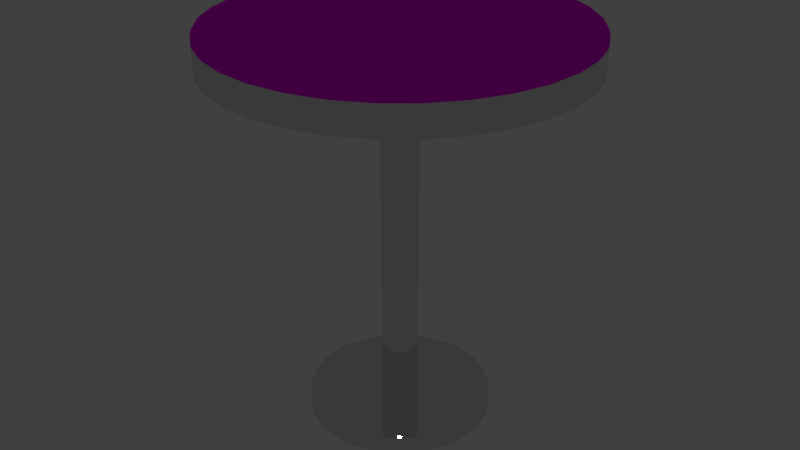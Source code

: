 # Source: Stool.blend  (saved by Blender 2.79.0; exported with 4.5.12 LTS)
import bpy
from mathutils import Matrix  # noqa: F401  (used for matrix-valued properties, if any)

bpy.ops.wm.read_factory_settings(use_empty=True)
scene = bpy.context.scene
scene.name = 'Scene'

# ---- collections
col_collection_1 = bpy.data.collections.new('Collection 1'); scene.collection.children.link(col_collection_1)

# ---- images (referenced by path relative to the original .blend; pixels are not part of the script)
import os
ASSET_DIR = os.environ.get("B2B_ASSET_DIR", "")  # directory of the original .blend (textures are referenced by path, not embedded)
HERE = os.path.dirname(os.path.abspath(__file__))  # packed textures are extracted next to this script under _unpacked/

def load_image(name, relpath, width, height, colorspace="sRGB"):
    """Load a texture the original file referenced (path relative to the .blend, or extracted next to this script)."""
    p = next((c for c in (os.path.join(HERE, relpath), os.path.join(ASSET_DIR, relpath)) if relpath and os.path.exists(c)), "")
    if p:
        img = bpy.data.images.load(p, check_existing=True)
        img.name = name
    else:  # same state as the original file: an image datablock whose file is absent (Cycles renders it pink)
        img = bpy.data.images.new(name, width, height)
        img.source = "FILE"
        img.filepath = "//" + (relpath or name)
    img.colorspace_settings.name = colorspace
    return img
img_leather_jpg = load_image('Leather.jpg', 'Leather.jpg', 1024, 1024, 'sRGB')

# ---- materials (node trees are filled in below, after node groups)
mat_material_001 = bpy.data.materials.new('Material.001')
mat_material_001.alpha_threshold = 0.0
mat_material_001.roughness = 0.5
mat_material_002 = bpy.data.materials.new('Material.002')
mat_material_002.alpha_threshold = 0.0
mat_material_002.roughness = 0.5

# ---- material node trees
mat_material_001.use_nodes = True; mat_material_001.node_tree.nodes.clear()
_N = mat_material_001.node_tree.nodes; _L = mat_material_001.node_tree.links
n0 = _N.new('ShaderNodeOutputMaterial'); n0.name = 'Material Output'; n0.location = (300, 300)
n1 = _N.new('ShaderNodeTexImage'); n1.name = 'Image Texture'; n1.location = (-180, 300)
n1.width = 140
n1.image = img_leather_jpg
n2 = _N.new('ShaderNodeBsdfAnisotropic'); n2.name = 'Glossy BSDF'; n2.location = (10, 300)
n2.distribution = 'GGX'
n2.inputs[1].default_value = 0.0
_L.new(n2.outputs[0], n0.inputs[0])
_L.new(n1.outputs[0], n2.inputs[0])
n0.is_active_output = True
mat_material_002.use_nodes = True; mat_material_002.node_tree.nodes.clear()
_N = mat_material_002.node_tree.nodes; _L = mat_material_002.node_tree.links
n0 = _N.new('ShaderNodeOutputMaterial'); n0.name = 'Material Output'; n0.location = (300, 300)
n1 = _N.new('ShaderNodeBsdfAnisotropic'); n1.name = 'Glossy BSDF'; n1.location = (10, 300)
n1.distribution = 'GGX'
n1.inputs[1].default_value = 0.0
_L.new(n1.outputs[0], n0.inputs[0])
n0.is_active_output = True

# ---- world
world_world = bpy.data.worlds.new('World'); scene.world = world_world
world_world.color = (0.05088, 0.05088, 0.05088)
world_world.use_sun_shadow = False
world_world.sun_shadow_jitter_overblur = 0.0
world_world.cycles.sampling_method = 'MANUAL'

# ---- meshes
me_cylinder = bpy.data.meshes.new('Cylinder')
me_cylinder.from_pydata([(4.82e-08, 0.1, -0.9), (4.82e-08, 0.1, 1.0), (0.01951, 0.09808, -0.9), (0.01951, 0.09808, 1.0), (0.03827, 0.09239, -0.9), (0.03827, 0.09239, 1.0), (0.05556, 0.08315, -0.9), (0.05556, 0.08315, 1.0), (0.07071, 0.07071, -0.9), (0.07071, 0.07071, 1.0), (0.08315, 0.05556, -0.9), (0.08315, 0.05556, 1.0), (0.09239, 0.03827, -0.9), (0.09239, 0.03827, 1.0), (0.09808, 0.01951, -0.9), (0.09808, 0.01951, 1.0), (0.1, 2.942e-07, -0.9), (0.1, 2.942e-07, 1.0), (0.09808, -0.01951, -0.9), (0.09808, -0.01951, 1.0), (0.09239, -0.03827, -0.9), (0.09239, -0.03827, 1.0), (0.08315, -0.05556, -0.9), (0.08315, -0.05556, 1.0), (0.07071, -0.07071, -0.9), (0.07071, -0.07071, 1.0), (0.05556, -0.08315, -0.9), (0.05556, -0.08315, 1.0), (0.03827, -0.09239, -0.9), (0.03827, -0.09239, 1.0), (0.01951, -0.09808, -0.9), (0.01951, -0.09808, 1.0), (1.561e-08, -0.1, -0.9), (1.561e-08, -0.1, 1.0), (-0.01951, -0.09808, -0.9), (-0.01951, -0.09808, 1.0), (-0.03827, -0.09239, -0.9), (-0.03827, -0.09239, 1.0), (-0.05556, -0.08315, -0.9), (-0.05556, -0.08315, 1.0), (-0.07071, -0.07071, -0.9), (-0.07071, -0.07071, 1.0), (-0.08315, -0.05556, -0.9), (-0.08315, -0.05556, 1.0), (-0.09239, -0.03827, -0.9), (-0.09239, -0.03827, 1.0), (-0.09808, -0.01951, -0.9), (-0.09808, -0.01951, 1.0), (-0.1, 3.832e-07, -0.9), (-0.1, 3.832e-07, 1.0), (-0.09808, 0.01951, -0.9), (-0.09808, 0.01951, 1.0), (-0.09239, 0.03827, -0.9), (-0.09239, 0.03827, 1.0), (-0.08315, 0.05556, -0.9), (-0.08315, 0.05556, 1.0), (-0.07071, 0.07071, -0.9), (-0.07071, 0.07071, 1.0), (-0.05556, 0.08315, -0.9), (-0.05556, 0.08315, 1.0), (-0.03827, 0.09239, -0.9), (-0.03827, 0.09239, 1.0), (-0.01951, 0.09808, -0.9), (-0.01951, 0.09808, 1.0), (1.257e-08, 1.0, 1.0), (0.1951, 0.9808, 1.0), (0.3827, 0.9239, 1.0), (0.5556, 0.8315, 1.0), (0.7071, 0.7071, 1.0), (0.8315, 0.5556, 1.0), (0.9239, 0.3827, 1.0), (0.9808, 0.1951, 1.0), (1.0, 4.197e-08, 1.0), (0.9808, -0.1951, 1.0), (0.9239, -0.3827, 1.0), (0.8315, -0.5556, 1.0), (0.7071, -0.7071, 1.0), (0.5556, -0.8315, 1.0), (0.3827, -0.9239, 1.0), (0.1951, -0.9808, 1.0), (-3.133e-07, -1.0, 1.0), (-0.1951, -0.9808, 1.0), (-0.3827, -0.9239, 1.0), (-0.5556, -0.8315, 1.0), (-0.7071, -0.7071, 1.0), (-0.8315, -0.5556, 1.0), (-0.9239, -0.3827, 1.0), (-0.9808, -0.1951, 1.0), (-1.0, 9.321e-07, 1.0), (-0.9808, 0.1951, 1.0), (-0.9239, 0.3827, 1.0), (-0.8315, 0.5556, 1.0), (-0.7071, 0.7071, 1.0), (-0.5556, 0.8315, 1.0), (-0.3827, 0.9239, 1.0), (-0.1951, 0.9808, 1.0), (-0.01951, 0.09808, -0.9), (-0.03827, 0.09239, -0.9), (-0.05556, 0.08315, -0.9), (-0.07071, 0.07071, -0.9), (-0.08315, 0.05556, -0.9), (-0.09239, 0.03827, -0.9), (-0.09808, 0.01951, -0.9), (-0.1, 3.832e-07, -0.9), (-0.09808, -0.01951, -0.9), (-0.09239, -0.03827, -0.9), (-0.08315, -0.05556, -0.9), (-0.07071, -0.07071, -0.9), (-0.05556, -0.08315, -0.9), (-0.03827, -0.09239, -0.9), (-0.01951, -0.09808, -0.9), (1.561e-08, -0.1, -0.9), (0.01951, -0.09808, -0.9), (0.03827, -0.09239, -0.9), (0.05556, -0.08315, -0.9), (0.07071, -0.07071, -0.9), (0.08315, -0.05556, -0.9), (0.09239, -0.03827, -0.9), (0.09808, -0.01951, -0.9), (0.1, 2.942e-07, -0.9), (0.09808, 0.01951, -0.9), (0.09239, 0.03827, -0.9), (0.08315, 0.05556, -0.9), (0.07071, 0.07071, -0.9), (0.05556, 0.08315, -0.9), (0.03827, 0.09239, -0.9), (0.01951, 0.09808, -0.9), (4.82e-08, 0.1, -0.9), (0.7799, 0.5109, 1.2), (0.8202, 0.2957, 1.2), (0.8264, 0.06952, 1.198), (0.7982, -0.1588, 1.198), (0.7369, -0.3805, 1.198), (0.6446, -0.587, 1.2), (0.525, -0.7705, 1.2), (0.5966, 0.6214, 1.199), (0.6118, 0.3881, 1.192), (0.6004, 0.1405, 1.182), (0.563, -0.112, 1.177), (0.501, -0.3595, 1.182), (0.4167, -0.5927, 1.192), (0.3134, -0.8024, 1.199), (0.384, 0.7093, 1.197), (0.3686, 0.4679, 1.179), (0.3372, 0.2088, 1.156), (0.291, -0.05787, 1.159), (0.2316, -0.322, 1.156), (0.1615, -0.5733, 1.179), (0.0833, -0.8023, 1.197), (0.1533, 0.7706, 1.196), (0.1056, 0.5308, 1.173), (0.05382, 0.2706, 1.162), (-3.129e-07, -2.98e-07, 1.2), (-0.05383, -0.2706, 1.162), (-0.1056, -0.5308, 1.173), (-0.1533, -0.7706, 1.196), (-0.0833, 0.8023, 1.197), (-0.1615, 0.5733, 1.179), (-0.2316, 0.322, 1.156), (-0.291, 0.05787, 1.159), (-0.3372, -0.2088, 1.156), (-0.3686, -0.4679, 1.179), (-0.384, -0.7093, 1.197), (-0.3134, 0.8024, 1.199), (-0.4167, 0.5927, 1.192), (-0.501, 0.3595, 1.182), (-0.563, 0.112, 1.177), (-0.6004, -0.1405, 1.182), (-0.6118, -0.3881, 1.192), (-0.5966, -0.6214, 1.199), (-0.525, 0.7705, 1.2), (-0.6446, 0.587, 1.2), (-0.7369, 0.3805, 1.198), (-0.7982, 0.1588, 1.198), (-0.8264, -0.06952, 1.198), (-0.8202, -0.2957, 1.2), (-0.7799, -0.5109, 1.2), (1.257e-08, 1.0, 1.157), (-0.01808, 0.9571, 1.199), (-0.002422, 0.9943, 1.179), (-0.009038, 0.9785, 1.194), (0.1864, 0.937, 1.199), (0.1951, 0.9808, 1.157), (0.1907, 0.9589, 1.194), (0.1939, 0.9749, 1.179), (0.383, 0.8773, 1.199), (0.3827, 0.9239, 1.157), (0.3828, 0.9006, 1.194), (0.3827, 0.9176, 1.179), (0.5657, 0.7796, 1.2), (0.5556, 0.8315, 1.157), (0.5606, 0.8056, 1.194), (0.5569, 0.8245, 1.179), (0.7303, 0.6445, 1.2), (0.7071, 0.7071, 1.157), (0.7187, 0.6758, 1.194), (0.7102, 0.6987, 1.179), (0.7449, 0.6268, 1.2), (0.8315, 0.5556, 1.157), (0.7882, 0.5912, 1.194), (0.8199, 0.5651, 1.179), (0.8313, 0.4652, 1.2), (0.9239, 0.3827, 1.157), (0.8776, 0.4239, 1.194), (0.9115, 0.3937, 1.179), (0.8974, 0.2473, 1.2), (0.9808, 0.1951, 1.157), (0.9391, 0.2212, 1.194), (0.9696, 0.2021, 1.179), (0.9185, 0.03263, 1.199), (1.0, 4.197e-08, 1.157), (0.9593, 0.01631, 1.194), (0.9891, 0.004371, 1.179), (0.8977, -0.1786, 1.199), (0.9808, -0.1951, 1.157), (0.9392, -0.1868, 1.194), (0.9697, -0.1929, 1.178), (0.8361, -0.3816, 1.199), (0.9239, -0.3827, 1.157), (0.88, -0.3822, 1.194), (0.9121, -0.3825, 1.179), (0.7344, -0.5719, 1.2), (0.8315, -0.5556, 1.157), (0.7829, -0.5637, 1.194), (0.8185, -0.5578, 1.179), (0.59, -0.7479, 1.2), (0.7071, -0.7071, 1.157), (0.6485, -0.7275, 1.194), (0.6914, -0.7126, 1.179), (0.4894, -0.8304, 1.2), (0.5556, -0.8315, 1.157), (0.5225, -0.8309, 1.194), (0.5467, -0.8313, 1.179), (0.4497, -0.8516, 1.2), (0.3827, -0.9239, 1.157), (0.4162, -0.8878, 1.194), (0.3917, -0.9142, 1.179), (0.2382, -0.9158, 1.2), (0.1951, -0.9808, 1.157), (0.2166, -0.9483, 1.194), (0.2009, -0.9721, 1.179), (0.02669, -0.9366, 1.199), (-3.133e-07, -1.0, 1.157), (0.01335, -0.9683, 1.194), (0.003576, -0.9915, 1.178), (-0.1822, -0.9161, 1.199), (-0.1951, -0.9808, 1.157), (-0.1887, -0.9484, 1.194), (-0.1934, -0.9721, 1.178), (-0.3831, -0.8551, 1.199), (-0.3827, -0.9239, 1.157), (-0.3829, -0.8895, 1.194), (-0.3827, -0.9147, 1.178), (-0.5705, -0.7549, 1.2), (-0.5556, -0.8315, 1.157), (-0.5631, -0.7932, 1.194), (-0.5576, -0.8212, 1.179), (-0.7414, -0.6147, 1.2), (-0.7071, -0.7071, 1.157), (-0.7243, -0.6609, 1.194), (-0.7117, -0.6947, 1.179), (-0.7699, -0.5799, 1.2), (-0.8315, -0.5556, 1.157), (-0.8007, -0.5677, 1.194), (-0.8232, -0.5588, 1.179), (-0.8313, -0.4652, 1.2), (-0.9239, -0.3827, 1.157), (-0.8776, -0.4239, 1.194), (-0.9115, -0.3937, 1.179), (-0.8974, -0.2473, 1.2), (-0.9808, -0.1951, 1.157), (-0.9391, -0.2212, 1.194), (-0.9696, -0.2021, 1.179), (-0.9185, -0.03263, 1.199), (-1.0, 9.321e-07, 1.157), (-0.9593, -0.01631, 1.194), (-0.9891, -0.004371, 1.179), (-0.8977, 0.1786, 1.199), (-0.9808, 0.1951, 1.157), (-0.9392, 0.1868, 1.194), (-0.9697, 0.1929, 1.178), (-0.8361, 0.3816, 1.199), (-0.9239, 0.3827, 1.157), (-0.88, 0.3822, 1.194), (-0.9121, 0.3825, 1.179), (-0.7344, 0.5719, 1.2), (-0.8315, 0.5556, 1.157), (-0.7829, 0.5637, 1.194), (-0.8185, 0.5578, 1.179), (-0.59, 0.7479, 1.2), (-0.7071, 0.7071, 1.157), (-0.6485, 0.7275, 1.194), (-0.6914, 0.7126, 1.179), (-0.4483, 0.8641, 1.2), (-0.5556, 0.8315, 1.157), (-0.502, 0.8478, 1.194), (-0.5412, 0.8358, 1.179), (-0.4281, 0.875, 1.2), (-0.3827, 0.9239, 1.157), (-0.4054, 0.8994, 1.194), (-0.3888, 0.9173, 1.179), (-0.2243, 0.9368, 1.2), (-0.1951, 0.9808, 1.157), (-0.2097, 0.9588, 1.194), (-0.199, 0.9749, 1.179), (-0.09754, 0.4904, -0.9), (-0.1913, 0.4619, -0.9), (-0.2778, 0.4157, -0.9), (-0.3536, 0.3536, -0.9), (-0.4157, 0.2778, -0.9), (-0.4619, 0.1913, -0.9), (-0.4904, 0.09755, -0.9), (-0.5, 6.272e-07, -0.9), (-0.4904, -0.09754, -0.9), (-0.4619, -0.1913, -0.9), (-0.4157, -0.2778, -0.9), (-0.3536, -0.3536, -0.9), (-0.2778, -0.4157, -0.9), (-0.1913, -0.4619, -0.9), (-0.09755, -0.4904, -0.9), (-1.366e-07, -0.5, -0.9), (0.09755, -0.4904, -0.9), (0.1913, -0.4619, -0.9), (0.2778, -0.4157, -0.9), (0.3536, -0.3536, -0.9), (0.4157, -0.2778, -0.9), (0.4619, -0.1913, -0.9), (0.4904, -0.09754, -0.9), (0.5, 1.821e-07, -0.9), (0.4904, 0.09755, -0.9), (0.4619, 0.1913, -0.9), (0.4157, 0.2778, -0.9), (0.3536, 0.3536, -0.9), (0.2778, 0.4157, -0.9), (0.1913, 0.4619, -0.9), (0.09755, 0.4904, -0.9), (2.634e-08, 0.5, -0.9), (-0.09754, 0.4904, -1.0), (-0.1913, 0.4619, -1.0), (-0.2778, 0.4157, -1.0), (-0.3536, 0.3536, -1.0), (-0.4157, 0.2778, -1.0), (-0.4619, 0.1913, -1.0), (-0.4904, 0.09755, -1.0), (-0.5, 6.272e-07, -1.0), (-0.4904, -0.09754, -1.0), (-0.4619, -0.1913, -1.0), (-0.4157, -0.2778, -1.0), (-0.3536, -0.3536, -1.0), (-0.2778, -0.4157, -1.0), (-0.1913, -0.4619, -1.0), (-0.09755, -0.4904, -1.0), (-1.366e-07, -0.5, -1.0), (0.09755, -0.4904, -1.0), (0.1913, -0.4619, -1.0), (0.2778, -0.4157, -1.0), (0.3536, -0.3536, -1.0), (0.4157, -0.2778, -1.0), (0.4619, -0.1913, -1.0), (0.4904, -0.09754, -1.0), (0.5, 1.821e-07, -1.0), (0.4904, 0.09755, -1.0), (0.4619, 0.1913, -1.0), (0.4157, 0.2778, -1.0), (0.3536, 0.3536, -1.0), (0.2778, 0.4157, -1.0), (0.1913, 0.4619, -1.0), (0.09755, 0.4904, -1.0), (2.634e-08, 0.5, -1.0), (-0.39, 0.2555, -1.0), (-0.4101, 0.1478, -1.0), (-0.4132, 0.03476, -1.0), (-0.3991, -0.07939, -1.0), (-0.3684, -0.1902, -1.0), (-0.3223, -0.2935, -1.0), (-0.2625, -0.3853, -1.0), (-0.2983, 0.3107, -1.0), (-0.3059, 0.1941, -1.0), (-0.3002, 0.07023, -1.0), (-0.2815, -0.05599, -1.0), (-0.2505, -0.1798, -1.0), (-0.2083, -0.2963, -1.0), (-0.1567, -0.4012, -1.0), (-0.192, 0.3547, -1.0), (-0.1843, 0.2339, -1.0), (-0.1686, 0.1044, -1.0), (-0.1455, -0.02894, -1.0), (-0.1158, -0.161, -1.0), (-0.08076, -0.2867, -1.0), (-0.04165, -0.4011, -1.0), (-0.07664, 0.3853, -1.0), (-0.05279, 0.2654, -1.0), (-0.02691, 0.1353, -1.0), (3.204e-07, 2.291e-07, -1.0), (0.02691, -0.1353, -1.0), (0.05279, -0.2654, -1.0), (0.07664, -0.3853, -1.0), (0.04165, 0.4011, -1.0), (0.08076, 0.2867, -1.0), (0.1158, 0.161, -1.0), (0.1455, 0.02894, -1.0), (0.1686, -0.1044, -1.0), (0.1843, -0.2339, -1.0), (0.192, -0.3547, -1.0), (0.1567, 0.4012, -1.0), (0.2083, 0.2963, -1.0), (0.2505, 0.1798, -1.0), (0.2815, 0.05599, -1.0), (0.3002, -0.07023, -1.0), (0.3059, -0.1941, -1.0), (0.2983, -0.3107, -1.0), (0.2625, 0.3853, -1.0), (0.3223, 0.2935, -1.0), (0.3684, 0.1902, -1.0), (0.3991, 0.07939, -1.0), (0.4132, -0.03476, -1.0), (0.4101, -0.1478, -1.0), (0.39, -0.2555, -1.0)], [], [(0, 1, 3, 2), (2, 3, 5, 4), (4, 5, 7, 6), (6, 7, 9, 8), (8, 9, 11, 10), (10, 11, 13, 12), (12, 13, 15, 14), (14, 15, 17, 16), (16, 17, 19, 18), (18, 19, 21, 20), (20, 21, 23, 22), (22, 23, 25, 24), (24, 25, 27, 26), (26, 27, 29, 28), (28, 29, 31, 30), (30, 31, 33, 32), (32, 33, 35, 34), (34, 35, 37, 36), (36, 37, 39, 38), (38, 39, 41, 40), (40, 41, 43, 42), (42, 43, 45, 44), (44, 45, 47, 46), (46, 47, 49, 48), (48, 49, 51, 50), (50, 51, 53, 52), (52, 53, 55, 54), (54, 55, 57, 56), (56, 57, 59, 58), (58, 59, 61, 60), (60, 61, 63, 62), (62, 63, 1, 0), (4, 6, 124, 125), (15, 13, 70, 71), (33, 31, 79, 80), (51, 49, 88, 89), (7, 5, 66, 67), (25, 23, 75, 76), (43, 41, 84, 85), (61, 59, 93, 94), (17, 15, 71, 72), (35, 33, 80, 81), (53, 51, 89, 90), (9, 7, 67, 68), (27, 25, 76, 77), (45, 43, 85, 86), (63, 61, 94, 95), (19, 17, 72, 73), (37, 35, 81, 82), (55, 53, 90, 91), (11, 9, 68, 69), (29, 27, 77, 78), (47, 45, 86, 87), (3, 1, 64, 65), (1, 63, 95, 64), (21, 19, 73, 74), (39, 37, 82, 83), (57, 55, 91, 92), (13, 11, 69, 70), (31, 29, 78, 79), (49, 47, 87, 88), (5, 3, 65, 66), (23, 21, 74, 75), (41, 39, 83, 84), (59, 57, 92, 93), (78, 77, 230, 234), (170, 289, 285, 171), (134, 141, 237, 233), (178, 301, 163, 156), (297, 293, 289, 170), (141, 148, 241, 237), (189, 185, 142, 135), (94, 93, 294, 298), (148, 155, 245, 241), (193, 189, 135, 128), (301, 297, 170, 163), (155, 162, 249, 245), (197, 193, 128, 201), (22, 24, 115, 116), (162, 169, 253, 249), (70, 69, 198, 202), (185, 181, 149, 142), (169, 176, 257, 253), (201, 128, 129, 205), (176, 265, 261, 257), (205, 129, 130, 209), (86, 85, 262, 266), (209, 130, 131, 213), (175, 269, 265, 176), (213, 131, 132, 217), (174, 273, 269, 175), (217, 132, 133, 221), (173, 277, 273, 174), (221, 133, 134, 225), (172, 281, 277, 173), (225, 134, 233, 229), (171, 285, 281, 172), (69, 68, 194, 198), (68, 67, 190, 194), (67, 66, 186, 190), (66, 65, 182, 186), (65, 64, 177, 182), (64, 95, 302, 177), (95, 94, 298, 302), (93, 92, 290, 294), (71, 70, 202, 206), (128, 135, 136, 129), (135, 142, 143, 136), (142, 149, 150, 143), (149, 156, 157, 150), (156, 163, 164, 157), (163, 170, 171, 164), (92, 91, 286, 290), (72, 71, 206, 210), (129, 136, 137, 130), (136, 143, 144, 137), (143, 150, 151, 144), (150, 157, 158, 151), (157, 164, 165, 158), (164, 171, 172, 165), (91, 90, 282, 286), (73, 72, 210, 214), (130, 137, 138, 131), (137, 144, 145, 138), (144, 151, 152, 145), (151, 158, 159, 152), (158, 165, 166, 159), (165, 172, 173, 166), (90, 89, 278, 282), (74, 73, 214, 218), (131, 138, 139, 132), (138, 145, 146, 139), (145, 152, 153, 146), (152, 159, 160, 153), (159, 166, 167, 160), (166, 173, 174, 167), (89, 88, 274, 278), (75, 74, 218, 222), (132, 139, 140, 133), (139, 146, 147, 140), (146, 153, 154, 147), (153, 160, 161, 154), (160, 167, 168, 161), (167, 174, 175, 168), (88, 87, 270, 274), (76, 75, 222, 226), (133, 140, 141, 134), (140, 147, 148, 141), (147, 154, 155, 148), (154, 161, 162, 155), (161, 168, 169, 162), (168, 175, 176, 169), (87, 86, 266, 270), (77, 76, 226, 230), (79, 78, 234, 238), (80, 79, 238, 242), (81, 80, 242, 246), (82, 81, 246, 250), (83, 82, 250, 254), (84, 83, 254, 258), (85, 84, 258, 262), (182, 177, 179, 184), (184, 179, 180, 183), (183, 180, 178, 181), (186, 182, 184, 188), (188, 184, 183, 187), (187, 183, 181, 185), (190, 186, 188, 192), (192, 188, 187, 191), (191, 187, 185, 189), (194, 190, 192, 196), (196, 192, 191, 195), (195, 191, 189, 193), (198, 194, 196, 200), (200, 196, 195, 199), (199, 195, 193, 197), (202, 198, 200, 204), (204, 200, 199, 203), (203, 199, 197, 201), (206, 202, 204, 208), (208, 204, 203, 207), (207, 203, 201, 205), (210, 206, 208, 212), (212, 208, 207, 211), (211, 207, 205, 209), (214, 210, 212, 216), (216, 212, 211, 215), (215, 211, 209, 213), (218, 214, 216, 220), (220, 216, 215, 219), (219, 215, 213, 217), (222, 218, 220, 224), (224, 220, 219, 223), (223, 219, 217, 221), (226, 222, 224, 228), (228, 224, 223, 227), (227, 223, 221, 225), (230, 226, 228, 232), (232, 228, 227, 231), (231, 227, 225, 229), (234, 230, 232, 236), (236, 232, 231, 235), (235, 231, 229, 233), (238, 234, 236, 240), (240, 236, 235, 239), (239, 235, 233, 237), (242, 238, 240, 244), (244, 240, 239, 243), (243, 239, 237, 241), (246, 242, 244, 248), (248, 244, 243, 247), (247, 243, 241, 245), (250, 246, 248, 252), (252, 248, 247, 251), (251, 247, 245, 249), (254, 250, 252, 256), (256, 252, 251, 255), (255, 251, 249, 253), (258, 254, 256, 260), (260, 256, 255, 259), (259, 255, 253, 257), (262, 258, 260, 264), (264, 260, 259, 263), (263, 259, 257, 261), (266, 262, 264, 268), (268, 264, 263, 267), (267, 263, 261, 265), (270, 266, 268, 272), (272, 268, 267, 271), (271, 267, 265, 269), (274, 270, 272, 276), (276, 272, 271, 275), (275, 271, 269, 273), (278, 274, 276, 280), (280, 276, 275, 279), (279, 275, 273, 277), (282, 278, 280, 284), (284, 280, 279, 283), (283, 279, 277, 281), (286, 282, 284, 288), (288, 284, 283, 287), (287, 283, 281, 285), (290, 286, 288, 292), (292, 288, 287, 291), (291, 287, 285, 289), (294, 290, 292, 296), (296, 292, 291, 295), (295, 291, 289, 293), (298, 294, 296, 300), (300, 296, 295, 299), (299, 295, 293, 297), (302, 298, 300, 304), (304, 300, 299, 303), (303, 299, 297, 301), (177, 302, 304, 179), (179, 304, 303, 180), (180, 303, 301, 178), (181, 178, 156, 149), (40, 42, 106, 107), (58, 60, 97, 98), (14, 16, 119, 120), (32, 34, 110, 111), (50, 52, 101, 102), (6, 8, 123, 124), (24, 26, 114, 115), (42, 44, 105, 106), (60, 62, 96, 97), (16, 18, 118, 119), (34, 36, 109, 110), (52, 54, 100, 101), (8, 10, 122, 123), (26, 28, 113, 114), (44, 46, 104, 105), (0, 2, 126, 127), (62, 0, 127, 96), (18, 20, 117, 118), (36, 38, 108, 109), (54, 56, 99, 100), (10, 12, 121, 122), (28, 30, 112, 113), (46, 48, 103, 104), (2, 4, 125, 126), (20, 22, 116, 117), (38, 40, 107, 108), (56, 58, 98, 99), (12, 14, 120, 121), (30, 32, 111, 112), (48, 50, 102, 103), (107, 106, 315, 316), (98, 97, 306, 307), (126, 125, 334, 335), (113, 112, 321, 322), (100, 99, 308, 309), (125, 124, 333, 334), (110, 109, 318, 319), (103, 102, 311, 312), (106, 105, 314, 315), (120, 119, 328, 329), (109, 108, 317, 318), (119, 118, 327, 328), (117, 116, 325, 326), (112, 111, 320, 321), (96, 127, 336, 305), (115, 114, 323, 324), (97, 96, 305, 306), (114, 113, 322, 323), (118, 117, 326, 327), (99, 98, 307, 308), (122, 121, 330, 331), (121, 120, 329, 330), (111, 110, 319, 320), (123, 122, 331, 332), (101, 100, 309, 310), (108, 107, 316, 317), (124, 123, 332, 333), (104, 103, 312, 313), (105, 104, 313, 314), (127, 126, 335, 336), (102, 101, 310, 311), (116, 115, 324, 325), (325, 324, 356, 357), (336, 335, 367, 368), (328, 327, 359, 360), (326, 325, 357, 358), (327, 326, 358, 359), (330, 329, 361, 362), (335, 334, 366, 367), (318, 317, 349, 350), (320, 319, 351, 352), (321, 320, 352, 353), (313, 312, 344, 345), (310, 309, 341, 342), (334, 333, 365, 366), (309, 308, 340, 341), (316, 315, 347, 348), (312, 311, 343, 344), (319, 318, 350, 351), (308, 307, 339, 340), (305, 336, 368, 337), (333, 332, 364, 365), (323, 322, 354, 355), (317, 316, 348, 349), (329, 328, 360, 361), (322, 321, 353, 354), (314, 313, 345, 346), (332, 331, 363, 364), (311, 310, 342, 343), (331, 330, 362, 363), (324, 323, 355, 356), (306, 305, 337, 338), (315, 314, 346, 347), (307, 306, 338, 339), (341, 340, 369, 342), (340, 339, 376, 369), (339, 338, 383, 376), (338, 337, 390, 383), (337, 368, 397, 390), (368, 367, 404, 397), (367, 366, 411, 404), (366, 365, 364, 411), (342, 369, 370, 343), (369, 376, 377, 370), (376, 383, 384, 377), (383, 390, 391, 384), (390, 397, 398, 391), (397, 404, 405, 398), (404, 411, 412, 405), (411, 364, 363, 412), (343, 370, 371, 344), (370, 377, 378, 371), (377, 384, 385, 378), (384, 391, 392, 385), (391, 398, 399, 392), (398, 405, 406, 399), (405, 412, 413, 406), (412, 363, 362, 413), (344, 371, 372, 345), (371, 378, 379, 372), (378, 385, 386, 379), (385, 392, 393, 386), (392, 399, 400, 393), (399, 406, 407, 400), (406, 413, 414, 407), (413, 362, 361, 414), (345, 372, 373, 346), (372, 379, 380, 373), (379, 386, 387, 380), (386, 393, 394, 387), (393, 400, 401, 394), (400, 407, 408, 401), (407, 414, 415, 408), (414, 361, 360, 415), (346, 373, 374, 347), (373, 380, 381, 374), (380, 387, 388, 381), (387, 394, 395, 388), (394, 401, 402, 395), (401, 408, 409, 402), (408, 415, 416, 409), (415, 360, 359, 416), (347, 374, 375, 348), (374, 381, 382, 375), (381, 388, 389, 382), (388, 395, 396, 389), (395, 402, 403, 396), (402, 409, 410, 403), (409, 416, 417, 410), (416, 359, 358, 417), (348, 375, 350, 349), (375, 382, 351, 350), (382, 389, 352, 351), (389, 396, 353, 352), (396, 403, 354, 353), (403, 410, 355, 354), (410, 417, 356, 355), (417, 358, 357, 356)])
me_cylinder.polygons.foreach_set('material_index', [1, 1, 1, 1, 1, 1, 1, 1, 1, 1, 1, 1, 1, 1, 1, 1, 1, 1, 1, 1, 1, 1, 1, 1, 1, 1, 1, 1, 1, 1, 1, 1, 1, 1, 1, 1, 1, 1, 1, 1, 1, 1, 1, 1, 1, 1, 1, 1, 1, 1, 1, 1, 1, 1, 1, 1, 1, 1, 1, 1, 1, 1, 1, 1, 1, 1, 0, 0, 0, 0, 0, 0, 1, 0, 0, 0, 0, 0, 1, 0, 1, 0, 0, 0, 0, 0, 1, 0, 0, 0, 0, 0, 0, 0, 0, 0, 0, 1, 1, 1, 1, 1, 1, 1, 1, 1, 0, 0, 0, 0, 0, 0, 1, 1, 0, 0, 0, 0, 0, 0, 1, 1, 0, 0, 0, 0, 0, 0, 1, 1, 0, 0, 0, 0, 0, 0, 1, 1, 0, 0, 0, 0, 0, 0, 1, 1, 0, 0, 0, 0, 0, 0, 1, 1, 1, 1, 1, 1, 1, 1, 1, 0, 0, 0, 0, 0, 0, 0, 0, 0, 0, 0, 0, 0, 0, 0, 0, 0, 0, 0, 0, 0, 0, 0, 0, 0, 0, 0, 0, 0, 0, 0, 0, 0, 0, 0, 0, 0, 0, 0, 0, 0, 0, 0, 0, 0, 0, 0, 0, 0, 0, 0, 0, 0, 0, 0, 0, 0, 0, 0, 0, 0, 0, 0, 0, 0, 0, 0, 0, 0, 0, 0, 0, 0, 0, 0, 0, 0, 0, 0, 0, 0, 0, 0, 0, 0, 0, 0, 0, 0, 0, 0, 0, 0, 0, 0, 0, 0, 1, 1, 1, 1, 1, 1, 1, 1, 1, 1, 1, 1, 1, 1, 1, 1, 1, 1, 1, 1, 1, 1, 1, 1, 1, 1, 1, 1, 1, 1, 1, 1, 1, 1, 1, 1, 1, 1, 1, 1, 1, 1, 1, 1, 1, 1, 1, 1, 1, 1, 1, 1, 1, 1, 1, 1, 1, 1, 1, 1, 1, 1, 1, 1, 1, 1, 1, 1, 1, 1, 1, 1, 1, 1, 1, 1, 1, 1, 1, 1, 1, 1, 1, 1, 1, 1, 1, 1, 1, 1, 1, 1, 1, 1, 1, 1, 1, 1, 1, 1, 1, 1, 1, 1, 1, 1, 1, 1, 1, 1, 1, 1, 1, 1, 1, 1, 1, 1, 1, 1, 1, 1, 1, 1, 1, 1, 1, 1, 1, 1, 1, 1, 1, 1, 1, 1, 1, 1, 1, 1, 1, 1, 1, 1, 1, 1, 1, 1, 1, 1, 1, 1, 1, 1, 1, 1, 1, 1])
_uv = me_cylinder.uv_layers.new(name='UVMap')
_uv.uv.foreach_set('vector', [0.4528, 0.0002089, 0.4524, 0.233, 0.4483, 0.233, 0.4488, 0.0002091, 0.4488, 0.0002091, 0.4483, 0.233, 0.4443, 0.233, 0.4447, 0.0002096, 0.4447, 0.0002096, 0.4443, 0.233, 0.4402, 0.233, 0.4406, 0.0002104, 0.4406, 0.0002104, 0.4402, 0.233, 0.4362, 0.233, 0.4366, 0.0002115, 0.4366, 0.0002115, 0.4362, 0.233, 0.4321, 0.2331, 0.4325, 0.0002128, 0.4325, 0.0002128, 0.4321, 0.2331, 0.4281, 0.2331, 0.4284, 0.0002144, 0.4284, 0.0002144, 0.4281, 0.2331, 0.424, 0.2331, 0.4244, 0.0002163, 0.4244, 0.0002163, 0.424, 0.2331, 0.42, 0.2331, 0.4203, 0.0002184, 0.4203, 0.0002184, 0.42, 0.2331, 0.4159, 0.2331, 0.4163, 0.0002209, 0.4163, 0.0002209, 0.4159, 0.2331, 0.4119, 0.2331, 0.4122, 0.0002236, 0.4122, 0.0002236, 0.4119, 0.2331, 0.4078, 0.2332, 0.4081, 0.0002266, 0.4081, 0.0002266, 0.4078, 0.2332, 0.4038, 0.2332, 0.4041, 0.0002298, 0.4041, 0.0002298, 0.4038, 0.2332, 0.3997, 0.2332, 0.4, 0.0002334, 0.4, 0.0002334, 0.3997, 0.2332, 0.3957, 0.2332, 0.3959, 0.0002372, 0.3959, 0.0002372, 0.3957, 0.2332, 0.3916, 0.2332, 0.3919, 0.0002413, 0.3919, 0.0002413, 0.3916, 0.2332, 0.3876, 0.2333, 0.3878, 0.0002457, 0.3878, 0.0002457, 0.3876, 0.2333, 0.3835, 0.2333, 0.3837, 0.0002503, 0.3837, 0.0002503, 0.3835, 0.2333, 0.3795, 0.2333, 0.3797, 0.0002552, 0.3797, 0.0002552, 0.3795, 0.2333, 0.3754, 0.2333, 0.3756, 0.0002605, 0.3756, 0.0002605, 0.3754, 0.2333, 0.3714, 0.2333, 0.3715, 0.0002659, 0.3715, 0.0002659, 0.3714, 0.2333, 0.3673, 0.2334, 0.3675, 0.0002717, 0.3675, 0.0002717, 0.3673, 0.2334, 0.3633, 0.2334, 0.3634, 0.0002777, 0.3634, 0.0002777, 0.3633, 0.2334, 0.3592, 0.2334, 0.3593, 0.000284, 0.3593, 0.000284, 0.3592, 0.2334, 0.3552, 0.2334, 0.3553, 0.0002906, 0.3553, 0.0002906, 0.3552, 0.2334, 0.3511, 0.2334, 0.3512, 0.0002975, 0.3512, 0.0002975, 0.3511, 0.2334, 0.347, 0.2335, 0.3471, 0.0003046, 0.3471, 0.0003046, 0.347, 0.2335, 0.343, 0.2335, 0.343, 0.0003121, 0.343, 0.0003121, 0.343, 0.2335, 0.3389, 0.2335, 0.339, 0.0003198, 0.339, 0.0003198, 0.3389, 0.2335, 0.3349, 0.2335, 0.3349, 0.0003277, 0.3349, 0.0003277, 0.3349, 0.2335, 0.3308, 0.2335, 0.3308, 0.000336, 0.3308, 0.000336, 0.3308, 0.2335, 0.3268, 0.2336, 0.3268, 0.0003635, 0.4569, 0.0002133, 0.4564, 0.233, 0.4524, 0.233, 0.4528, 0.0002089, 0.4447, 0.0002096, 0.4406, 0.0002104, 0.4406, 0.0001397, 0.4447, 0.0001389, 0.174, 0.4882, 0.1746, 0.4851, 0.3173, 0.4992, 0.3112, 0.5298, 0.1512, 0.4976, 0.1541, 0.4988, 0.1125, 0.6361, 0.08361, 0.6241, 0.1464, 0.4735, 0.1447, 0.4761, 0.01819, 0.4085, 0.03555, 0.3825, 0.1728, 0.4761, 0.1711, 0.4735, 0.2819, 0.3825, 0.2993, 0.4085, 0.1634, 0.4988, 0.1663, 0.4976, 0.2339, 0.6241, 0.205, 0.6361, 0.1429, 0.4851, 0.1435, 0.4882, 0.006233, 0.5298, 0.0001382, 0.4992, 0.1603, 0.4677, 0.1572, 0.4677, 0.1431, 0.325, 0.1744, 0.325, 0.1728, 0.4911, 0.174, 0.4882, 0.3112, 0.5298, 0.2993, 0.5587, 0.1486, 0.4959, 0.1512, 0.4976, 0.08361, 0.6241, 0.05764, 0.6068, 0.1486, 0.4713, 0.1464, 0.4735, 0.03555, 0.3825, 0.05764, 0.3604, 0.174, 0.479, 0.1728, 0.4761, 0.2993, 0.4085, 0.3112, 0.4373, 0.1603, 0.4994, 0.1634, 0.4988, 0.205, 0.6361, 0.1744, 0.6422, 0.1429, 0.482, 0.1429, 0.4851, 0.0001382, 0.4992, 0.0001382, 0.468, 0.1634, 0.4683, 0.1603, 0.4677, 0.1744, 0.325, 0.205, 0.3311, 0.1711, 0.4937, 0.1728, 0.4911, 0.2993, 0.5587, 0.2819, 0.5847, 0.1464, 0.4937, 0.1486, 0.4959, 0.05764, 0.6068, 0.03555, 0.5847, 0.1512, 0.4695, 0.1486, 0.4713, 0.05764, 0.3604, 0.08361, 0.343, 0.1746, 0.482, 0.174, 0.479, 0.3112, 0.4373, 0.3173, 0.468, 0.1572, 0.4994, 0.1603, 0.4994, 0.1744, 0.6422, 0.1431, 0.6422, 0.1435, 0.479, 0.1429, 0.482, 0.0001382, 0.468, 0.006233, 0.4373, 0.1688, 0.4713, 0.1663, 0.4695, 0.2339, 0.343, 0.2598, 0.3604, 0.1663, 0.4695, 0.1634, 0.4683, 0.205, 0.3311, 0.2339, 0.343, 0.1688, 0.4959, 0.1711, 0.4937, 0.2819, 0.5847, 0.2598, 0.6068, 0.1447, 0.4911, 0.1464, 0.4937, 0.03555, 0.5847, 0.01819, 0.5587, 0.1541, 0.4683, 0.1512, 0.4695, 0.08361, 0.343, 0.1125, 0.3311, 0.1746, 0.4851, 0.1746, 0.482, 0.3173, 0.468, 0.3173, 0.4992, 0.1541, 0.4988, 0.1572, 0.4994, 0.1431, 0.6422, 0.1125, 0.6361, 0.1447, 0.4761, 0.1435, 0.479, 0.006233, 0.4373, 0.01819, 0.4085, 0.1711, 0.4735, 0.1688, 0.4713, 0.2598, 0.3604, 0.2819, 0.3825, 0.1663, 0.4976, 0.1688, 0.4959, 0.2598, 0.6068, 0.2339, 0.6241, 0.1435, 0.4882, 0.1447, 0.4911, 0.01819, 0.5587, 0.006233, 0.5298, 0.1572, 0.4677, 0.1541, 0.4683, 0.1125, 0.3311, 0.1431, 0.325, 0.5312, 0.6425, 0.5625, 0.6425, 0.5625, 0.6675, 0.5312, 0.6675, 0.2128, 0.8399, 0.1832, 0.8273, 0.1185, 0.7396, 0.1615, 0.7494, 0.7807, 0.1471, 0.6823, 0.1226, 0.6524, 0.06466, 0.7489, 0.106, 0.4423, 0.9501, 0.3454, 0.9296, 0.31, 0.8623, 0.4187, 0.873, 0.2537, 0.891, 0.2448, 0.8853, 0.1832, 0.8273, 0.2128, 0.8399, 0.6823, 0.1226, 0.5719, 0.111, 0.5513, 0.04288, 0.6524, 0.06466, 0.729, 0.8903, 0.6383, 0.93, 0.6457, 0.8498, 0.75, 0.8172, 0.03138, 0.6425, 0.06262, 0.6425, 0.06262, 0.6675, 0.03138, 0.6675, 0.5719, 0.111, 0.4557, 0.1149, 0.4483, 0.04253, 0.5513, 0.04288, 0.8109, 0.8339, 0.729, 0.8903, 0.75, 0.8172, 0.8405, 0.7755, 0.3454, 0.9296, 0.2537, 0.891, 0.2128, 0.8399, 0.31, 0.8623, 0.4557, 0.1149, 0.3411, 0.1346, 0.3474, 0.06378, 0.4483, 0.04253, 0.8184, 0.8265, 0.8109, 0.8339, 0.8405, 0.7755, 0.8671, 0.7572, 0.4081, 0.0002266, 0.4041, 0.0002298, 0.4041, 0.000159, 0.4081, 0.0001558, 0.3411, 0.1346, 0.2354, 0.1684, 0.2529, 0.1056, 0.3474, 0.06378, 0.7812, 0.6425, 0.8124, 0.6425, 0.8124, 0.6675, 0.7812, 0.6675, 0.6383, 0.93, 0.5413, 0.9503, 0.533, 0.869, 0.6457, 0.8498, 0.2354, 0.1684, 0.144, 0.2124, 0.1667, 0.1657, 0.2529, 0.1056, 0.8671, 0.7572, 0.8405, 0.7755, 0.8724, 0.6766, 0.9126, 0.6582, 0.144, 0.2124, 0.1175, 0.2314, 0.1519, 0.1806, 0.1667, 0.1657, 0.9126, 0.6582, 0.8724, 0.6766, 0.8893, 0.5678, 0.9365, 0.5552, 0.2813, 0.6425, 0.3126, 0.6425, 0.3126, 0.6675, 0.2813, 0.6675, 0.9365, 0.5552, 0.8893, 0.5678, 0.8879, 0.4547, 0.9379, 0.45, 0.1136, 0.3127, 0.07364, 0.3318, 0.1175, 0.2314, 0.144, 0.2124, 0.9379, 0.45, 0.8879, 0.4547, 0.8678, 0.3433, 0.9167, 0.3468, 0.09844, 0.4221, 0.05133, 0.4355, 0.07364, 0.3318, 0.1136, 0.3127, 0.9167, 0.3468, 0.8678, 0.3433, 0.8308, 0.2392, 0.8738, 0.2498, 0.1014, 0.5353, 0.05152, 0.5408, 0.05133, 0.4355, 0.09844, 0.4221, 0.8738, 0.2498, 0.8308, 0.2392, 0.7807, 0.1471, 0.8105, 0.1604, 0.123, 0.6463, 0.07419, 0.6435, 0.05152, 0.5408, 0.1014, 0.5353, 0.8105, 0.1604, 0.7807, 0.1471, 0.7489, 0.106, 0.7665, 0.1176, 0.1615, 0.7494, 0.1185, 0.7396, 0.07419, 0.6435, 0.123, 0.6463, 0.8124, 0.6425, 0.8437, 0.6425, 0.8437, 0.6675, 0.8124, 0.6675, 0.8437, 0.6425, 0.8749, 0.6425, 0.8749, 0.6675, 0.8437, 0.6675, 0.8749, 0.6425, 0.9061, 0.6425, 0.9061, 0.6675, 0.8749, 0.6675, 0.9061, 0.6425, 0.9374, 0.6425, 0.9374, 0.6675, 0.9061, 0.6675, 0.9374, 0.6425, 0.9686, 0.6425, 0.9686, 0.6675, 0.9374, 0.6675, 0.9686, 0.6425, 0.9999, 0.6425, 0.9999, 0.6675, 0.9686, 0.6675, 0.0001382, 0.6425, 0.03138, 0.6425, 0.03138, 0.6675, 0.0001382, 0.6675, 0.06262, 0.6425, 0.09386, 0.6425, 0.09386, 0.6675, 0.06262, 0.6675, 0.7499, 0.6425, 0.7812, 0.6425, 0.7812, 0.6675, 0.7499, 0.6675, 0.8405, 0.7755, 0.75, 0.8172, 0.7684, 0.7085, 0.8724, 0.6766, 0.75, 0.8172, 0.6457, 0.8498, 0.649, 0.7341, 0.7684, 0.7085, 0.6457, 0.8498, 0.533, 0.869, 0.521, 0.752, 0.649, 0.7341, 0.533, 0.869, 0.4187, 0.873, 0.392, 0.7605, 0.521, 0.752, 0.4187, 0.873, 0.31, 0.8623, 0.2699, 0.7596, 0.392, 0.7605, 0.31, 0.8623, 0.2128, 0.8399, 0.1615, 0.7494, 0.2699, 0.7596, 0.09386, 0.6425, 0.1251, 0.6425, 0.1251, 0.6675, 0.09386, 0.6675, 0.7187, 0.6425, 0.7499, 0.6425, 0.7499, 0.6675, 0.7187, 0.6675, 0.8724, 0.6766, 0.7684, 0.7085, 0.7759, 0.5896, 0.8893, 0.5678, 0.7684, 0.7085, 0.649, 0.7341, 0.646, 0.6089, 0.7759, 0.5896, 0.649, 0.7341, 0.521, 0.752, 0.508, 0.6256, 0.646, 0.6089, 0.521, 0.752, 0.392, 0.7605, 0.3695, 0.6373, 0.508, 0.6256, 0.392, 0.7605, 0.2699, 0.7596, 0.2384, 0.6447, 0.3695, 0.6373, 0.2699, 0.7596, 0.1615, 0.7494, 0.123, 0.6463, 0.2384, 0.6447, 0.1251, 0.6425, 0.1563, 0.6425, 0.1563, 0.6675, 0.1251, 0.6675, 0.6874, 0.6425, 0.7187, 0.6425, 0.7187, 0.6675, 0.6874, 0.6675, 0.8893, 0.5678, 0.7759, 0.5896, 0.7706, 0.466, 0.8879, 0.4547, 0.7759, 0.5896, 0.646, 0.6089, 0.6369, 0.4791, 0.7706, 0.466, 0.646, 0.6089, 0.508, 0.6256, 0.4945, 0.4934, 0.6369, 0.4791, 0.508, 0.6256, 0.3695, 0.6373, 0.3522, 0.5083, 0.4945, 0.4934, 0.3695, 0.6373, 0.2384, 0.6447, 0.2186, 0.5226, 0.3522, 0.5083, 0.2384, 0.6447, 0.123, 0.6463, 0.1014, 0.5353, 0.2186, 0.5226, 0.1563, 0.6425, 0.1876, 0.6425, 0.1876, 0.6675, 0.1563, 0.6675, 0.6562, 0.6425, 0.6874, 0.6425, 0.6874, 0.6675, 0.6562, 0.6675, 0.8879, 0.4547, 0.7706, 0.466, 0.752, 0.3434, 0.8678, 0.3433, 0.7706, 0.466, 0.6369, 0.4791, 0.6203, 0.3496, 0.752, 0.3434, 0.6369, 0.4791, 0.4945, 0.4934, 0.4809, 0.3609, 0.6203, 0.3496, 0.4945, 0.4934, 0.3522, 0.5083, 0.3422, 0.3781, 0.4809, 0.3609, 0.3522, 0.5083, 0.2186, 0.5226, 0.2119, 0.3987, 0.3422, 0.3781, 0.2186, 0.5226, 0.1014, 0.5353, 0.09844, 0.4221, 0.2119, 0.3987, 0.1876, 0.6425, 0.2188, 0.6425, 0.2188, 0.6675, 0.1876, 0.6675, 0.625, 0.6425, 0.6562, 0.6425, 0.6562, 0.6675, 0.625, 0.6675, 0.8678, 0.3433, 0.752, 0.3434, 0.7217, 0.2273, 0.8308, 0.2392, 0.752, 0.3434, 0.6203, 0.3496, 0.5984, 0.2253, 0.7217, 0.2273, 0.6203, 0.3496, 0.4809, 0.3609, 0.4678, 0.2334, 0.5984, 0.2253, 0.4809, 0.3609, 0.3422, 0.3781, 0.3384, 0.2519, 0.4678, 0.2334, 0.3422, 0.3781, 0.2119, 0.3987, 0.218, 0.279, 0.3384, 0.2519, 0.2119, 0.3987, 0.09844, 0.4221, 0.1136, 0.3127, 0.218, 0.279, 0.2188, 0.6425, 0.2501, 0.6425, 0.2501, 0.6675, 0.2188, 0.6675, 0.5937, 0.6425, 0.625, 0.6425, 0.625, 0.6675, 0.5937, 0.6675, 0.8308, 0.2392, 0.7217, 0.2273, 0.6823, 0.1226, 0.7807, 0.1471, 0.7217, 0.2273, 0.5984, 0.2253, 0.5719, 0.111, 0.6823, 0.1226, 0.5984, 0.2253, 0.4678, 0.2334, 0.4557, 0.1149, 0.5719, 0.111, 0.4678, 0.2334, 0.3384, 0.2519, 0.3411, 0.1346, 0.4557, 0.1149, 0.3384, 0.2519, 0.218, 0.279, 0.2354, 0.1684, 0.3411, 0.1346, 0.218, 0.279, 0.1136, 0.3127, 0.144, 0.2124, 0.2354, 0.1684, 0.2501, 0.6425, 0.2813, 0.6425, 0.2813, 0.6675, 0.2501, 0.6675, 0.5625, 0.6425, 0.5937, 0.6425, 0.5937, 0.6675, 0.5625, 0.6675, 0.5, 0.6425, 0.5312, 0.6425, 0.5312, 0.6675, 0.5, 0.6675, 0.4688, 0.6425, 0.5, 0.6425, 0.5, 0.6675, 0.4688, 0.6675, 0.4375, 0.6425, 0.4688, 0.6425, 0.4688, 0.6675, 0.4375, 0.6675, 0.4063, 0.6425, 0.4375, 0.6425, 0.4375, 0.6675, 0.4063, 0.6675, 0.375, 0.6425, 0.4063, 0.6425, 0.4063, 0.6675, 0.375, 0.6675, 0.3438, 0.6425, 0.375, 0.6425, 0.375, 0.6675, 0.3438, 0.6675, 0.3126, 0.6425, 0.3438, 0.6425, 0.3438, 0.6675, 0.3126, 0.6675, 0.5447, 0.9832, 0.4476, 0.9832, 0.4475, 0.9723, 0.5436, 0.9724, 0.5436, 0.9724, 0.4475, 0.9723, 0.4455, 0.9612, 0.5424, 0.9614, 0.5424, 0.9614, 0.4455, 0.9612, 0.4423, 0.9501, 0.5413, 0.9503, 0.6398, 0.9635, 0.5447, 0.9832, 0.5436, 0.9724, 0.6376, 0.9528, 0.6376, 0.9528, 0.5436, 0.9724, 0.5424, 0.9614, 0.6374, 0.9415, 0.6374, 0.9415, 0.5424, 0.9614, 0.5413, 0.9503, 0.6383, 0.93, 0.7282, 0.9253, 0.6398, 0.9635, 0.6376, 0.9528, 0.7251, 0.9147, 0.7251, 0.9147, 0.6376, 0.9528, 0.6374, 0.9415, 0.7259, 0.9028, 0.7259, 0.9028, 0.6374, 0.9415, 0.6383, 0.93, 0.729, 0.8903, 0.8063, 0.8717, 0.7282, 0.9253, 0.7251, 0.9147, 0.8025, 0.8613, 0.8025, 0.8613, 0.7251, 0.9147, 0.7259, 0.9028, 0.8046, 0.8481, 0.8046, 0.8481, 0.7259, 0.9028, 0.729, 0.8903, 0.8109, 0.8339, 0.871, 0.8073, 0.8063, 0.8717, 0.8025, 0.8613, 0.8587, 0.8057, 0.8587, 0.8057, 0.8025, 0.8613, 0.8046, 0.8481, 0.84, 0.8132, 0.84, 0.8132, 0.8046, 0.8481, 0.8109, 0.8339, 0.8184, 0.8265, 0.9252, 0.7296, 0.871, 0.8073, 0.8587, 0.8057, 0.912, 0.7304, 0.912, 0.7304, 0.8587, 0.8057, 0.84, 0.8132, 0.8917, 0.7409, 0.8917, 0.7409, 0.84, 0.8132, 0.8184, 0.8265, 0.8671, 0.7572, 0.9655, 0.6415, 0.9252, 0.7296, 0.912, 0.7304, 0.9529, 0.6419, 0.9529, 0.6419, 0.912, 0.7304, 0.8917, 0.7409, 0.9347, 0.6484, 0.9347, 0.6484, 0.8917, 0.7409, 0.8671, 0.7572, 0.9126, 0.6582, 0.9875, 0.545, 0.9655, 0.6415, 0.9529, 0.6419, 0.9752, 0.5457, 0.9752, 0.5457, 0.9529, 0.6419, 0.9347, 0.6484, 0.9577, 0.5496, 0.9577, 0.5496, 0.9347, 0.6484, 0.9126, 0.6582, 0.9365, 0.5552, 0.9886, 0.4451, 0.9875, 0.545, 0.9752, 0.5457, 0.9765, 0.4463, 0.9765, 0.4463, 0.9752, 0.5457, 0.9577, 0.5496, 0.9591, 0.4479, 0.9591, 0.4479, 0.9577, 0.5496, 0.9365, 0.5552, 0.9379, 0.45, 0.9688, 0.3472, 0.9886, 0.4451, 0.9765, 0.4463, 0.9565, 0.3488, 0.9565, 0.3488, 0.9765, 0.4463, 0.9591, 0.4479, 0.9386, 0.3483, 0.9386, 0.3483, 0.9591, 0.4479, 0.9379, 0.45, 0.9167, 0.3468, 0.929, 0.2564, 0.9688, 0.3472, 0.9565, 0.3488, 0.9166, 0.2583, 0.9166, 0.2583, 0.9565, 0.3488, 0.9386, 0.3483, 0.8974, 0.2553, 0.8974, 0.2553, 0.9386, 0.3483, 0.9167, 0.3468, 0.8738, 0.2498, 0.873, 0.1769, 0.929, 0.2564, 0.9166, 0.2583, 0.8598, 0.1786, 0.8598, 0.1786, 0.9166, 0.2583, 0.8974, 0.2553, 0.8379, 0.1719, 0.8379, 0.1719, 0.8974, 0.2553, 0.8738, 0.2498, 0.8105, 0.1604, 0.805, 0.1101, 0.873, 0.1769, 0.8598, 0.1786, 0.7956, 0.1163, 0.7956, 0.1163, 0.8598, 0.1786, 0.8379, 0.1719, 0.7821, 0.1183, 0.7821, 0.1183, 0.8379, 0.1719, 0.8105, 0.1604, 0.7665, 0.1176, 0.7269, 0.05861, 0.805, 0.1101, 0.7956, 0.1163, 0.7269, 0.07077, 0.7269, 0.07077, 0.7956, 0.1163, 0.7821, 0.1183, 0.7353, 0.08723, 0.7353, 0.08723, 0.7821, 0.1183, 0.7665, 0.1176, 0.7489, 0.106, 0.6385, 0.02083, 0.7269, 0.05861, 0.7269, 0.07077, 0.6385, 0.03262, 0.6385, 0.03262, 0.7269, 0.07077, 0.7353, 0.08723, 0.644, 0.04754, 0.644, 0.04754, 0.7353, 0.08723, 0.7489, 0.106, 0.6524, 0.06466, 0.5427, 0.0005568, 0.6385, 0.02083, 0.6385, 0.03262, 0.5433, 0.01221, 0.5433, 0.01221, 0.6385, 0.03262, 0.644, 0.04754, 0.5465, 0.02648, 0.5465, 0.02648, 0.644, 0.04754, 0.6524, 0.06466, 0.5513, 0.04288, 0.444, 0.0004184, 0.5427, 0.0005568, 0.5433, 0.01221, 0.4451, 0.01187, 0.4451, 0.01187, 0.5433, 0.01221, 0.5465, 0.02648, 0.4466, 0.02611, 0.4466, 0.02611, 0.5465, 0.02648, 0.5513, 0.04288, 0.4483, 0.04253, 0.3473, 0.02058, 0.444, 0.0004184, 0.4451, 0.01187, 0.3491, 0.03211, 0.3491, 0.03211, 0.4451, 0.01187, 0.4466, 0.02611, 0.3488, 0.04674, 0.3488, 0.04674, 0.4466, 0.02611, 0.4483, 0.04253, 0.3474, 0.06378, 0.2576, 0.05986, 0.3473, 0.02058, 0.3491, 0.03211, 0.2599, 0.07142, 0.2599, 0.07142, 0.3491, 0.03211, 0.3488, 0.04674, 0.2577, 0.08713, 0.2577, 0.08713, 0.3488, 0.04674, 0.3474, 0.06378, 0.2529, 0.1056, 0.1787, 0.1148, 0.2576, 0.05986, 0.2599, 0.07142, 0.1812, 0.1267, 0.1812, 0.1267, 0.2599, 0.07142, 0.2577, 0.08713, 0.1763, 0.1445, 0.1763, 0.1445, 0.2577, 0.08713, 0.2529, 0.1056, 0.1667, 0.1657, 0.1126, 0.181, 0.1787, 0.1148, 0.1812, 0.1267, 0.1231, 0.1852, 0.1231, 0.1852, 0.1812, 0.1267, 0.1763, 0.1445, 0.1367, 0.1845, 0.1367, 0.1845, 0.1763, 0.1445, 0.1667, 0.1657, 0.1519, 0.1806, 0.05963, 0.2603, 0.1126, 0.181, 0.1231, 0.1852, 0.07287, 0.2593, 0.07287, 0.2593, 0.1231, 0.1852, 0.1367, 0.1845, 0.09303, 0.2483, 0.09303, 0.2483, 0.1367, 0.1845, 0.1519, 0.1806, 0.1175, 0.2314, 0.02089, 0.3495, 0.05963, 0.2603, 0.07287, 0.2593, 0.03346, 0.3488, 0.03346, 0.3488, 0.07287, 0.2593, 0.09303, 0.2483, 0.05161, 0.342, 0.05161, 0.342, 0.09303, 0.2483, 0.1175, 0.2314, 0.07364, 0.3318, 0.0004184, 0.4465, 0.02089, 0.3495, 0.03346, 0.3488, 0.01276, 0.4455, 0.01276, 0.4455, 0.03346, 0.3488, 0.05161, 0.342, 0.03017, 0.4414, 0.03017, 0.4414, 0.05161, 0.342, 0.07364, 0.3318, 0.05133, 0.4355, 0.0008136, 0.5464, 0.0004184, 0.4465, 0.01276, 0.4455, 0.01294, 0.545, 0.01294, 0.545, 0.01276, 0.4455, 0.03017, 0.4414, 0.03034, 0.5431, 0.03034, 0.5431, 0.03017, 0.4414, 0.05133, 0.4355, 0.05152, 0.5408, 0.02217, 0.6439, 0.0008136, 0.5464, 0.01294, 0.545, 0.03441, 0.6422, 0.03441, 0.6422, 0.01294, 0.545, 0.03034, 0.5431, 0.05228, 0.6424, 0.05228, 0.6424, 0.03034, 0.5431, 0.05152, 0.5408, 0.07419, 0.6435, 0.06332, 0.734, 0.02217, 0.6439, 0.03441, 0.6422, 0.0757, 0.7318, 0.0757, 0.7318, 0.03441, 0.6422, 0.05228, 0.6424, 0.09485, 0.7345, 0.09485, 0.7345, 0.05228, 0.6424, 0.07419, 0.6435, 0.1185, 0.7396, 0.1206, 0.8121, 0.06332, 0.734, 0.0757, 0.7318, 0.1337, 0.8101, 0.1337, 0.8101, 0.0757, 0.7318, 0.09485, 0.7345, 0.1557, 0.8164, 0.1557, 0.8164, 0.09485, 0.7345, 0.1185, 0.7396, 0.1832, 0.8273, 0.1895, 0.8771, 0.1206, 0.8121, 0.1337, 0.8101, 0.2012, 0.8731, 0.2012, 0.8731, 0.1337, 0.8101, 0.1557, 0.8164, 0.221, 0.8766, 0.221, 0.8766, 0.1557, 0.8164, 0.1832, 0.8273, 0.2448, 0.8853, 0.2659, 0.9271, 0.1895, 0.8771, 0.2012, 0.8731, 0.2675, 0.9161, 0.2675, 0.9161, 0.2012, 0.8731, 0.221, 0.8766, 0.2628, 0.9036, 0.2628, 0.9036, 0.221, 0.8766, 0.2448, 0.8853, 0.2537, 0.891, 0.3532, 0.9637, 0.2659, 0.9271, 0.2675, 0.9161, 0.3541, 0.9527, 0.3541, 0.9527, 0.2675, 0.9161, 0.2628, 0.9036, 0.351, 0.9412, 0.351, 0.9412, 0.2628, 0.9036, 0.2537, 0.891, 0.3454, 0.9296, 0.4476, 0.9832, 0.3532, 0.9637, 0.3541, 0.9527, 0.4475, 0.9723, 0.4475, 0.9723, 0.3541, 0.9527, 0.351, 0.9412, 0.4455, 0.9612, 0.4455, 0.9612, 0.351, 0.9412, 0.3454, 0.9296, 0.4423, 0.9501, 0.5413, 0.9503, 0.4423, 0.9501, 0.4187, 0.873, 0.533, 0.869, 0.3715, 0.0002659, 0.3675, 0.0002717, 0.3675, 0.0002008, 0.3715, 0.0001951, 0.3349, 0.0003277, 0.3308, 0.000336, 0.3308, 0.0002649, 0.3349, 0.0002568, 0.4244, 0.0002163, 0.4203, 0.0002184, 0.4203, 0.0001476, 0.4244, 0.0001455, 0.3878, 0.0002457, 0.3837, 0.0002503, 0.3837, 0.0001795, 0.3878, 0.0001748, 0.3512, 0.0002975, 0.3471, 0.0003046, 0.3471, 0.0002337, 0.3512, 0.0002266, 0.4406, 0.0002104, 0.4366, 0.0002115, 0.4366, 0.0001407, 0.4406, 0.0001397, 0.4041, 0.0002298, 0.4, 0.0002334, 0.4, 0.0001626, 0.4041, 0.000159, 0.3675, 0.0002717, 0.3634, 0.0002777, 0.3634, 0.0002069, 0.3675, 0.0002008, 0.3308, 0.000336, 0.3268, 0.0003635, 0.3268, 0.0002924, 0.3308, 0.0002649, 0.4203, 0.0002184, 0.4163, 0.0002209, 0.4163, 0.0001501, 0.4203, 0.0001476, 0.3837, 0.0002503, 0.3797, 0.0002552, 0.3797, 0.0001844, 0.3837, 0.0001795, 0.3471, 0.0003046, 0.343, 0.0003121, 0.343, 0.0002412, 0.3471, 0.0002337, 0.4366, 0.0002115, 0.4325, 0.0002128, 0.4325, 0.000142, 0.4366, 0.0001407, 0.4, 0.0002334, 0.3959, 0.0002372, 0.3959, 0.0001664, 0.4, 0.0001626, 0.3634, 0.0002777, 0.3593, 0.000284, 0.3593, 0.0002132, 0.3634, 0.0002069, 0.4528, 0.0002089, 0.4488, 0.0002091, 0.4488, 0.0001384, 0.4528, 0.0001382, 0.4569, 0.0002133, 0.4528, 0.0002089, 0.4528, 0.0001382, 0.4569, 0.0001427, 0.4163, 0.0002209, 0.4122, 0.0002236, 0.4122, 0.0001528, 0.4163, 0.0001501, 0.3797, 0.0002552, 0.3756, 0.0002605, 0.3756, 0.0001896, 0.3797, 0.0001844, 0.343, 0.0003121, 0.339, 0.0003198, 0.339, 0.0002489, 0.343, 0.0002412, 0.4325, 0.0002128, 0.4284, 0.0002144, 0.4284, 0.0001436, 0.4325, 0.000142, 0.3959, 0.0002372, 0.3919, 0.0002413, 0.3919, 0.0001705, 0.3959, 0.0001664, 0.3593, 0.000284, 0.3553, 0.0002906, 0.3553, 0.0002198, 0.3593, 0.0002132, 0.4488, 0.0002091, 0.4447, 0.0002096, 0.4447, 0.0001389, 0.4488, 0.0001384, 0.4122, 0.0002236, 0.4081, 0.0002266, 0.4081, 0.0001558, 0.4122, 0.0001528, 0.3756, 0.0002605, 0.3715, 0.0002659, 0.3715, 0.0001951, 0.3756, 0.0001896, 0.339, 0.0003198, 0.3349, 0.0003277, 0.3349, 0.0002568, 0.339, 0.0002489, 0.4284, 0.0002144, 0.4244, 0.0002163, 0.4244, 0.0001455, 0.4284, 0.0001436, 0.3919, 0.0002413, 0.3878, 0.0002457, 0.3878, 0.0001748, 0.3919, 0.0001705, 0.3553, 0.0002906, 0.3512, 0.0002975, 0.3512, 0.0002266, 0.3553, 0.0002198, 0.3829, 0.3968, 0.3817, 0.3997, 0.3207, 0.3812, 0.3266, 0.3667, 0.3923, 0.4195, 0.3954, 0.4201, 0.3891, 0.4836, 0.3738, 0.4805, 0.4044, 0.4183, 0.407, 0.4166, 0.4475, 0.4659, 0.4345, 0.4746, 0.3985, 0.3884, 0.3954, 0.3884, 0.3891, 0.325, 0.4047, 0.325, 0.3868, 0.4166, 0.3894, 0.4183, 0.3594, 0.4746, 0.3464, 0.4659, 0.407, 0.4166, 0.4092, 0.4144, 0.4585, 0.4548, 0.4475, 0.4659, 0.3894, 0.3902, 0.3868, 0.392, 0.3464, 0.3427, 0.3594, 0.334, 0.3817, 0.4089, 0.3829, 0.4118, 0.3266, 0.4418, 0.3207, 0.4274, 0.3817, 0.3997, 0.3811, 0.4027, 0.3176, 0.3965, 0.3207, 0.3812, 0.4128, 0.4027, 0.4122, 0.3997, 0.4732, 0.3812, 0.4762, 0.3965, 0.3868, 0.392, 0.3846, 0.3942, 0.3353, 0.3537, 0.3464, 0.3427, 0.4122, 0.3997, 0.411, 0.3968, 0.4672, 0.3667, 0.4732, 0.3812, 0.4092, 0.3942, 0.407, 0.392, 0.4475, 0.3427, 0.4585, 0.3537, 0.3954, 0.3884, 0.3923, 0.389, 0.3738, 0.328, 0.3891, 0.325, 0.3985, 0.4201, 0.4015, 0.4195, 0.42, 0.4805, 0.4047, 0.4836, 0.4044, 0.3902, 0.4015, 0.389, 0.42, 0.328, 0.4345, 0.334, 0.3954, 0.4201, 0.3985, 0.4201, 0.4047, 0.4836, 0.3891, 0.4836, 0.4015, 0.389, 0.3985, 0.3884, 0.4047, 0.325, 0.42, 0.328, 0.411, 0.3968, 0.4092, 0.3942, 0.4585, 0.3537, 0.4672, 0.3667, 0.3894, 0.4183, 0.3923, 0.4195, 0.3738, 0.4805, 0.3594, 0.4746, 0.4122, 0.4089, 0.4128, 0.4058, 0.4762, 0.4121, 0.4732, 0.4274, 0.4128, 0.4058, 0.4128, 0.4027, 0.4762, 0.3965, 0.4762, 0.4121, 0.3923, 0.389, 0.3894, 0.3902, 0.3594, 0.334, 0.3738, 0.328, 0.411, 0.4118, 0.4122, 0.4089, 0.4732, 0.4274, 0.4672, 0.4418, 0.3846, 0.4144, 0.3868, 0.4166, 0.3464, 0.4659, 0.3353, 0.4548, 0.3846, 0.3942, 0.3829, 0.3968, 0.3266, 0.3667, 0.3353, 0.3537, 0.4092, 0.4144, 0.411, 0.4118, 0.4672, 0.4418, 0.4585, 0.4548, 0.3811, 0.4058, 0.3817, 0.4089, 0.3207, 0.4274, 0.3176, 0.4121, 0.3811, 0.4027, 0.3811, 0.4058, 0.3176, 0.4121, 0.3176, 0.3965, 0.4015, 0.4195, 0.4044, 0.4183, 0.4345, 0.4746, 0.42, 0.4805, 0.3829, 0.4118, 0.3846, 0.4144, 0.3353, 0.4548, 0.3266, 0.4418, 0.407, 0.392, 0.4044, 0.3902, 0.4345, 0.334, 0.4475, 0.3427, 0.3126, 0.6837, 0.2969, 0.6837, 0.2969, 0.6678, 0.3126, 0.6678, 0.4844, 0.6837, 0.4688, 0.6837, 0.4688, 0.6678, 0.4844, 0.6678, 0.3594, 0.6837, 0.3438, 0.6837, 0.3438, 0.6678, 0.3594, 0.6678, 0.3282, 0.6837, 0.3126, 0.6837, 0.3126, 0.6678, 0.3282, 0.6678, 0.3438, 0.6837, 0.3282, 0.6837, 0.3282, 0.6678, 0.3438, 0.6678, 0.3907, 0.6837, 0.375, 0.6837, 0.375, 0.6678, 0.3907, 0.6678, 0.4688, 0.6837, 0.4531, 0.6837, 0.4531, 0.6678, 0.4688, 0.6678, 0.2032, 0.6837, 0.1876, 0.6837, 0.1876, 0.6678, 0.2032, 0.6678, 0.2344, 0.6837, 0.2188, 0.6837, 0.2188, 0.6678, 0.2344, 0.6678, 0.2501, 0.6837, 0.2344, 0.6837, 0.2344, 0.6678, 0.2501, 0.6678, 0.1251, 0.6837, 0.1095, 0.6837, 0.1095, 0.6678, 0.1251, 0.6678, 0.07824, 0.6837, 0.06262, 0.6837, 0.06262, 0.6678, 0.07824, 0.6678, 0.4531, 0.6837, 0.4375, 0.6837, 0.4375, 0.6678, 0.4531, 0.6678, 0.06262, 0.6837, 0.047, 0.6837, 0.047, 0.6678, 0.06262, 0.6678, 0.172, 0.6837, 0.1563, 0.6837, 0.1563, 0.6678, 0.172, 0.6678, 0.1095, 0.6837, 0.09386, 0.6837, 0.09386, 0.6678, 0.1095, 0.6678, 0.2188, 0.6837, 0.2032, 0.6837, 0.2032, 0.6678, 0.2188, 0.6678, 0.047, 0.6837, 0.03138, 0.6837, 0.03138, 0.6678, 0.047, 0.6678, 0.5, 0.6837, 0.4844, 0.6837, 0.4844, 0.6678, 0.5, 0.6678, 0.4375, 0.6837, 0.4219, 0.6837, 0.4219, 0.6678, 0.4375, 0.6678, 0.2813, 0.6837, 0.2657, 0.6837, 0.2657, 0.6678, 0.2813, 0.6678, 0.1876, 0.6837, 0.172, 0.6837, 0.172, 0.6678, 0.1876, 0.6678, 0.375, 0.6837, 0.3594, 0.6837, 0.3594, 0.6678, 0.375, 0.6678, 0.2657, 0.6837, 0.2501, 0.6837, 0.2501, 0.6678, 0.2657, 0.6678, 0.1407, 0.6837, 0.1251, 0.6837, 0.1251, 0.6678, 0.1407, 0.6678, 0.4219, 0.6837, 0.4063, 0.6837, 0.4063, 0.6678, 0.4219, 0.6678, 0.09386, 0.6837, 0.07824, 0.6837, 0.07824, 0.6678, 0.09386, 0.6678, 0.4063, 0.6837, 0.3907, 0.6837, 0.3907, 0.6678, 0.4063, 0.6678, 0.2969, 0.6837, 0.2813, 0.6837, 0.2813, 0.6678, 0.2969, 0.6678, 0.01576, 0.6837, 0.0001382, 0.6837, 0.0001382, 0.6678, 0.01576, 0.6678, 0.1563, 0.6837, 0.1407, 0.6837, 0.1407, 0.6678, 0.1563, 0.6678, 0.03138, 0.6837, 0.01576, 0.6837, 0.01576, 0.6678, 0.03138, 0.6678, 0.4602, 0.05631, 0.4662, 0.04188, 0.4652, 0.05852, 0.4572, 0.07163, 0.4662, 0.04188, 0.4749, 0.02889, 0.4766, 0.04585, 0.4652, 0.05852, 0.4749, 0.02889, 0.4859, 0.01784, 0.4908, 0.03423, 0.4766, 0.04585, 0.4859, 0.01784, 0.4989, 0.009163, 0.507, 0.02422, 0.4908, 0.03423, 0.4989, 0.009163, 0.5133, 0.003186, 0.5243, 0.01634, 0.507, 0.02422, 0.5133, 0.003186, 0.5287, 0.0001382, 0.5418, 0.011, 0.5243, 0.01634, 0.5287, 0.0001382, 0.5443, 0.0001382, 0.5587, 0.008541, 0.5418, 0.011, 0.5443, 0.0001382, 0.5596, 0.003186, 0.574, 0.009163, 0.5587, 0.008541, 0.4572, 0.07163, 0.4652, 0.05852, 0.4671, 0.07586, 0.4572, 0.08725, 0.4652, 0.05852, 0.4766, 0.04585, 0.4808, 0.06399, 0.4671, 0.07586, 0.4766, 0.04585, 0.4908, 0.03423, 0.4975, 0.05229, 0.4808, 0.06399, 0.4908, 0.03423, 0.507, 0.02422, 0.5161, 0.04141, 0.4975, 0.05229, 0.507, 0.02422, 0.5243, 0.01634, 0.5355, 0.03198, 0.5161, 0.04141, 0.5243, 0.01634, 0.5418, 0.011, 0.5545, 0.02461, 0.5355, 0.03198, 0.5418, 0.011, 0.5587, 0.008541, 0.572, 0.01977, 0.5545, 0.02461, 0.5587, 0.008541, 0.574, 0.009163, 0.587, 0.01784, 0.572, 0.01977, 0.4572, 0.08725, 0.4671, 0.07586, 0.4718, 0.09325, 0.4602, 0.1026, 0.4671, 0.07586, 0.4808, 0.06399, 0.4874, 0.08262, 0.4718, 0.09325, 0.4808, 0.06399, 0.4975, 0.05229, 0.5059, 0.07131, 0.4874, 0.08262, 0.4975, 0.05229, 0.5161, 0.04141, 0.5261, 0.06005, 0.5059, 0.07131, 0.5161, 0.04141, 0.5355, 0.03198, 0.5467, 0.04953, 0.5261, 0.06005, 0.5355, 0.03198, 0.5545, 0.02461, 0.5664, 0.04043, 0.5467, 0.04953, 0.5545, 0.02461, 0.572, 0.01977, 0.5839, 0.03338, 0.5664, 0.04043, 0.572, 0.01977, 0.587, 0.01784, 0.5981, 0.02889, 0.5839, 0.03338, 0.4602, 0.1026, 0.4718, 0.09325, 0.4793, 0.11, 0.4662, 0.117, 0.4718, 0.09325, 0.4874, 0.08262, 0.4961, 0.101, 0.4793, 0.11, 0.4874, 0.08262, 0.5059, 0.07131, 0.5156, 0.09058, 0.4961, 0.101, 0.5059, 0.07131, 0.5261, 0.06005, 0.5365, 0.07944, 0.5156, 0.09058, 0.5261, 0.06005, 0.5467, 0.04953, 0.5573, 0.06829, 0.5365, 0.07944, 0.5467, 0.04953, 0.5664, 0.04043, 0.5768, 0.05788, 0.5573, 0.06829, 0.5664, 0.04043, 0.5839, 0.03338, 0.5937, 0.04887, 0.5768, 0.05788, 0.5839, 0.03338, 0.5981, 0.02889, 0.6067, 0.04188, 0.5937, 0.04887, 0.4662, 0.117, 0.4793, 0.11, 0.4891, 0.1255, 0.4749, 0.13, 0.4793, 0.11, 0.4961, 0.101, 0.5066, 0.1184, 0.4891, 0.1255, 0.4961, 0.101, 0.5156, 0.09058, 0.5263, 0.1093, 0.5066, 0.1184, 0.5156, 0.09058, 0.5365, 0.07944, 0.5468, 0.09883, 0.5263, 0.1093, 0.5365, 0.07944, 0.5573, 0.06829, 0.567, 0.08756, 0.5468, 0.09883, 0.5573, 0.06829, 0.5768, 0.05788, 0.5855, 0.07626, 0.567, 0.08756, 0.5768, 0.05788, 0.5937, 0.04887, 0.6011, 0.06562, 0.5855, 0.07626, 0.5937, 0.04887, 0.6067, 0.04188, 0.6127, 0.05631, 0.6011, 0.06562, 0.4749, 0.13, 0.4891, 0.1255, 0.5009, 0.1391, 0.4859, 0.141, 0.4891, 0.1255, 0.5066, 0.1184, 0.5184, 0.1343, 0.5009, 0.1391, 0.5066, 0.1184, 0.5263, 0.1093, 0.5374, 0.1269, 0.5184, 0.1343, 0.5263, 0.1093, 0.5468, 0.09883, 0.5568, 0.1175, 0.5374, 0.1269, 0.5468, 0.09883, 0.567, 0.08756, 0.5754, 0.1066, 0.5568, 0.1175, 0.567, 0.08756, 0.5855, 0.07626, 0.5921, 0.09488, 0.5754, 0.1066, 0.5855, 0.07626, 0.6011, 0.06562, 0.6058, 0.08301, 0.5921, 0.09488, 0.6011, 0.06562, 0.6127, 0.05631, 0.6158, 0.07163, 0.6058, 0.08301, 0.4859, 0.141, 0.5009, 0.1391, 0.5143, 0.1503, 0.4989, 0.1497, 0.5009, 0.1391, 0.5184, 0.1343, 0.5311, 0.1479, 0.5143, 0.1503, 0.5184, 0.1343, 0.5374, 0.1269, 0.5487, 0.1425, 0.5311, 0.1479, 0.5374, 0.1269, 0.5568, 0.1175, 0.566, 0.1347, 0.5487, 0.1425, 0.5568, 0.1175, 0.5754, 0.1066, 0.5822, 0.1246, 0.566, 0.1347, 0.5754, 0.1066, 0.5921, 0.09488, 0.5963, 0.113, 0.5822, 0.1246, 0.5921, 0.09488, 0.6058, 0.08301, 0.6078, 0.1004, 0.5963, 0.113, 0.6058, 0.08301, 0.6158, 0.07163, 0.6158, 0.08725, 0.6078, 0.1004, 0.4989, 0.1497, 0.5143, 0.1503, 0.5287, 0.1587, 0.5133, 0.1557, 0.5143, 0.1503, 0.5311, 0.1479, 0.5443, 0.1587, 0.5287, 0.1587, 0.5311, 0.1479, 0.5487, 0.1425, 0.5596, 0.1557, 0.5443, 0.1587, 0.5487, 0.1425, 0.566, 0.1347, 0.574, 0.1497, 0.5596, 0.1557, 0.566, 0.1347, 0.5822, 0.1246, 0.587, 0.141, 0.574, 0.1497, 0.5822, 0.1246, 0.5963, 0.113, 0.5981, 0.13, 0.587, 0.141, 0.5963, 0.113, 0.6078, 0.1004, 0.6067, 0.117, 0.5981, 0.13, 0.6078, 0.1004, 0.6158, 0.08725, 0.6127, 0.1026, 0.6067, 0.117])
me_cylinder.materials.append(mat_material_001)
me_cylinder.materials.append(mat_material_002)
me_cylinder.use_remesh_preserve_volume = False
me_cylinder.use_remesh_preserve_attributes = False
me_cylinder.use_mirror_vertex_groups = False
me_cylinder.update()

# ---- objects
ob_cylinder = bpy.data.objects.new('Cylinder', me_cylinder)

# ---- transforms, parenting, visibility, modifiers, constraints
ob_cylinder.location = (0.0, 0.0, 0.0)
ob_cylinder.lineart.crease_threshold = 0.0

# ---- collection membership
col_collection_1.objects.link(ob_cylinder)

# ---- scene / render settings (as saved in the file)
scene.frame_start = 1; scene.frame_end = 250; scene.frame_set(1)
scene.render.engine = 'CYCLES'
scene.render.resolution_percentage = 50
scene.render.dither_intensity = 0.0
scene.cycles.use_denoising = False
scene.cycles.samples = 128
scene.cycles.sampling_pattern = 'TABULATED_SOBOL'
scene.cycles.use_adaptive_sampling = False
scene.cycles.use_light_tree = False
scene.cycles.blur_glossy = 0.0
scene.cycles.sample_clamp_indirect = 0.0
scene.view_settings.view_transform = 'Standard'
bpy.context.view_layer.update()

# ---- added for rendering (the .blend has no active camera and no usable light): camera, sun
cam_auto = bpy.data.cameras.new('AutoCamera')
cam_auto.lens = 50.0
cam_auto.sensor_width = 36.0
cam_auto.clip_end = 1000.0
ob_auto_camera = bpy.data.objects.new('AutoCamera', cam_auto)
scene.collection.objects.link(ob_auto_camera)
ob_auto_camera.location = (3.31535, -3.97842, 2.75228)
ob_auto_camera.rotation_euler = (1.09748, -7.21219e-08, 0.694738)
scene.camera = ob_auto_camera
light_auto_sun = bpy.data.lights.new('AutoSun', 'SUN')
light_auto_sun.energy = 3.0
light_auto_sun.angle = 0.0523599
ob_auto_sun = bpy.data.objects.new('AutoSun', light_auto_sun)
scene.collection.objects.link(ob_auto_sun)
ob_auto_sun.rotation_euler = (0.872665, 0.174533, 0.523599)
bpy.context.view_layer.update()
